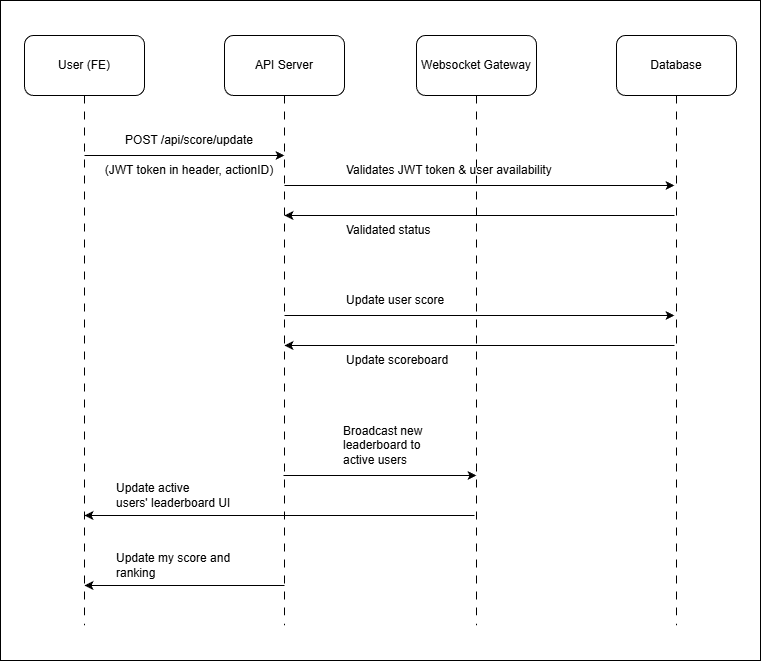

The diagram above was exported from draw.io. Its source (the exported page's mxGraphModel, read from the mxfile embedded in the PNG):
<mxGraphModel dx="1678" dy="874" grid="1" gridSize="10" guides="1" tooltips="1" connect="1" arrows="1" fold="1" page="1" pageScale="1" pageWidth="827" pageHeight="1169" math="0" shadow="0">
  <root>
    <mxCell id="0" />
    <mxCell id="1" parent="0" />
    <mxCell id="WWXuDjaeVBtY0Maek2Mk-26" value="" style="rounded=0;whiteSpace=wrap;html=1;" vertex="1" parent="1">
      <mxGeometry x="33" y="50" width="760" height="660" as="geometry" />
    </mxCell>
    <mxCell id="WWXuDjaeVBtY0Maek2Mk-5" style="edgeStyle=orthogonalEdgeStyle;rounded=0;orthogonalLoop=1;jettySize=auto;html=1;endArrow=none;endFill=0;dashed=1;dashPattern=8 8;" edge="1" parent="1" source="WWXuDjaeVBtY0Maek2Mk-1">
      <mxGeometry relative="1" as="geometry">
        <mxPoint x="117" y="675" as="targetPoint" />
      </mxGeometry>
    </mxCell>
    <mxCell id="WWXuDjaeVBtY0Maek2Mk-1" value="User (FE)" style="rounded=1;whiteSpace=wrap;html=1;" vertex="1" parent="1">
      <mxGeometry x="57" y="85" width="120" height="60" as="geometry" />
    </mxCell>
    <mxCell id="WWXuDjaeVBtY0Maek2Mk-6" style="edgeStyle=orthogonalEdgeStyle;rounded=0;orthogonalLoop=1;jettySize=auto;html=1;endArrow=none;endFill=0;dashed=1;dashPattern=8 8;" edge="1" parent="1" source="WWXuDjaeVBtY0Maek2Mk-2">
      <mxGeometry relative="1" as="geometry">
        <mxPoint x="317" y="675" as="targetPoint" />
      </mxGeometry>
    </mxCell>
    <mxCell id="WWXuDjaeVBtY0Maek2Mk-2" value="API Server" style="rounded=1;whiteSpace=wrap;html=1;" vertex="1" parent="1">
      <mxGeometry x="257" y="85" width="120" height="60" as="geometry" />
    </mxCell>
    <mxCell id="WWXuDjaeVBtY0Maek2Mk-7" style="edgeStyle=orthogonalEdgeStyle;rounded=0;orthogonalLoop=1;jettySize=auto;html=1;endArrow=none;endFill=0;dashed=1;dashPattern=8 8;" edge="1" parent="1" source="WWXuDjaeVBtY0Maek2Mk-3">
      <mxGeometry relative="1" as="geometry">
        <mxPoint x="509" y="675" as="targetPoint" />
      </mxGeometry>
    </mxCell>
    <mxCell id="WWXuDjaeVBtY0Maek2Mk-3" value="Websocket Gateway" style="rounded=1;whiteSpace=wrap;html=1;" vertex="1" parent="1">
      <mxGeometry x="449" y="85" width="120" height="60" as="geometry" />
    </mxCell>
    <mxCell id="WWXuDjaeVBtY0Maek2Mk-8" style="edgeStyle=orthogonalEdgeStyle;rounded=0;orthogonalLoop=1;jettySize=auto;html=1;endArrow=none;endFill=0;dashed=1;dashPattern=8 8;" edge="1" parent="1" source="WWXuDjaeVBtY0Maek2Mk-4">
      <mxGeometry relative="1" as="geometry">
        <mxPoint x="709" y="675" as="targetPoint" />
      </mxGeometry>
    </mxCell>
    <mxCell id="WWXuDjaeVBtY0Maek2Mk-4" value="Database" style="rounded=1;whiteSpace=wrap;html=1;" vertex="1" parent="1">
      <mxGeometry x="649" y="85" width="120" height="60" as="geometry" />
    </mxCell>
    <mxCell id="WWXuDjaeVBtY0Maek2Mk-9" value="" style="endArrow=classic;html=1;rounded=0;" edge="1" parent="1">
      <mxGeometry width="50" height="50" relative="1" as="geometry">
        <mxPoint x="117" y="205" as="sourcePoint" />
        <mxPoint x="317" y="205" as="targetPoint" />
      </mxGeometry>
    </mxCell>
    <mxCell id="WWXuDjaeVBtY0Maek2Mk-10" value="POST /api/score/update" style="text;html=1;whiteSpace=wrap;strokeColor=none;fillColor=none;align=center;verticalAlign=middle;rounded=0;" vertex="1" parent="1">
      <mxGeometry x="147" y="175" width="150" height="30" as="geometry" />
    </mxCell>
    <mxCell id="WWXuDjaeVBtY0Maek2Mk-11" value="(JWT token in header, actionID)" style="text;html=1;whiteSpace=wrap;strokeColor=none;fillColor=none;align=center;verticalAlign=middle;rounded=0;" vertex="1" parent="1">
      <mxGeometry x="132" y="205" width="180" height="30" as="geometry" />
    </mxCell>
    <mxCell id="WWXuDjaeVBtY0Maek2Mk-12" value="" style="endArrow=classic;html=1;rounded=0;" edge="1" parent="1">
      <mxGeometry width="50" height="50" relative="1" as="geometry">
        <mxPoint x="317" y="235" as="sourcePoint" />
        <mxPoint x="707" y="235" as="targetPoint" />
      </mxGeometry>
    </mxCell>
    <mxCell id="WWXuDjaeVBtY0Maek2Mk-13" value="Validates JWT token &amp;amp; user availability" style="text;html=1;whiteSpace=wrap;strokeColor=none;fillColor=none;align=left;verticalAlign=middle;rounded=0;" vertex="1" parent="1">
      <mxGeometry x="377" y="205" width="213" height="30" as="geometry" />
    </mxCell>
    <mxCell id="WWXuDjaeVBtY0Maek2Mk-14" value="" style="endArrow=none;html=1;rounded=0;startArrow=classic;startFill=1;endFill=0;" edge="1" parent="1">
      <mxGeometry width="50" height="50" relative="1" as="geometry">
        <mxPoint x="317" y="265" as="sourcePoint" />
        <mxPoint x="707" y="265" as="targetPoint" />
      </mxGeometry>
    </mxCell>
    <mxCell id="WWXuDjaeVBtY0Maek2Mk-15" value="Validated status" style="text;html=1;whiteSpace=wrap;strokeColor=none;fillColor=none;align=left;verticalAlign=middle;rounded=0;" vertex="1" parent="1">
      <mxGeometry x="377" y="265" width="213" height="30" as="geometry" />
    </mxCell>
    <mxCell id="WWXuDjaeVBtY0Maek2Mk-16" value="" style="endArrow=classic;html=1;rounded=0;" edge="1" parent="1">
      <mxGeometry width="50" height="50" relative="1" as="geometry">
        <mxPoint x="317" y="365" as="sourcePoint" />
        <mxPoint x="707" y="365" as="targetPoint" />
      </mxGeometry>
    </mxCell>
    <mxCell id="WWXuDjaeVBtY0Maek2Mk-17" value="Update user score" style="text;html=1;whiteSpace=wrap;strokeColor=none;fillColor=none;align=left;verticalAlign=middle;rounded=0;" vertex="1" parent="1">
      <mxGeometry x="377" y="335" width="213" height="30" as="geometry" />
    </mxCell>
    <mxCell id="WWXuDjaeVBtY0Maek2Mk-18" value="" style="endArrow=none;html=1;rounded=0;startArrow=classic;startFill=1;endFill=0;" edge="1" parent="1">
      <mxGeometry width="50" height="50" relative="1" as="geometry">
        <mxPoint x="317" y="395" as="sourcePoint" />
        <mxPoint x="707" y="395" as="targetPoint" />
      </mxGeometry>
    </mxCell>
    <mxCell id="WWXuDjaeVBtY0Maek2Mk-19" value="Update scoreboard" style="text;html=1;whiteSpace=wrap;strokeColor=none;fillColor=none;align=left;verticalAlign=middle;rounded=0;" vertex="1" parent="1">
      <mxGeometry x="377" y="395" width="213" height="30" as="geometry" />
    </mxCell>
    <mxCell id="WWXuDjaeVBtY0Maek2Mk-20" value="" style="endArrow=classic;html=1;rounded=0;" edge="1" parent="1">
      <mxGeometry width="50" height="50" relative="1" as="geometry">
        <mxPoint x="316" y="525" as="sourcePoint" />
        <mxPoint x="509" y="525" as="targetPoint" />
      </mxGeometry>
    </mxCell>
    <mxCell id="WWXuDjaeVBtY0Maek2Mk-21" value="Broadcast new leaderboard to active users" style="text;html=1;whiteSpace=wrap;strokeColor=none;fillColor=none;align=left;verticalAlign=middle;rounded=0;" vertex="1" parent="1">
      <mxGeometry x="374" y="475" width="113" height="40" as="geometry" />
    </mxCell>
    <mxCell id="WWXuDjaeVBtY0Maek2Mk-22" value="" style="endArrow=none;html=1;rounded=0;startArrow=classic;startFill=1;endFill=0;" edge="1" parent="1">
      <mxGeometry width="50" height="50" relative="1" as="geometry">
        <mxPoint x="117" y="565" as="sourcePoint" />
        <mxPoint x="507" y="565" as="targetPoint" />
      </mxGeometry>
    </mxCell>
    <mxCell id="WWXuDjaeVBtY0Maek2Mk-23" value="Update active users'&lt;span style=&quot;background-color: transparent; color: light-dark(rgb(0, 0, 0), rgb(255, 255, 255));&quot;&gt;&amp;nbsp;leaderboard UI&lt;/span&gt;" style="text;html=1;whiteSpace=wrap;strokeColor=none;fillColor=none;align=left;verticalAlign=middle;rounded=0;" vertex="1" parent="1">
      <mxGeometry x="147" y="525" width="150" height="40" as="geometry" />
    </mxCell>
    <mxCell id="WWXuDjaeVBtY0Maek2Mk-24" value="" style="endArrow=none;html=1;rounded=0;startArrow=classic;startFill=1;endFill=0;" edge="1" parent="1">
      <mxGeometry width="50" height="50" relative="1" as="geometry">
        <mxPoint x="117" y="635" as="sourcePoint" />
        <mxPoint x="317" y="635" as="targetPoint" />
      </mxGeometry>
    </mxCell>
    <mxCell id="WWXuDjaeVBtY0Maek2Mk-25" value="Update my score and ranking" style="text;html=1;whiteSpace=wrap;strokeColor=none;fillColor=none;align=left;verticalAlign=middle;rounded=0;" vertex="1" parent="1">
      <mxGeometry x="147" y="595" width="130" height="40" as="geometry" />
    </mxCell>
  </root>
</mxGraphModel>